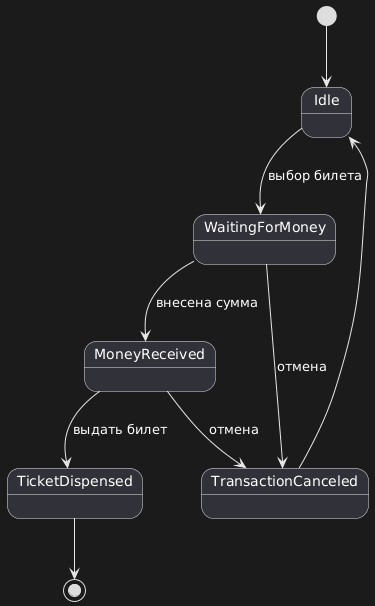

The diagram above was rendered by PlantUML. Its source (embedded in the PNG):
@startuml
[*] --> Idle

Idle --> WaitingForMoney : выбор билета

WaitingForMoney --> MoneyReceived : внесена сумма
WaitingForMoney --> TransactionCanceled : отмена

MoneyReceived --> TicketDispensed : выдать билет
MoneyReceived --> TransactionCanceled : отмена

TicketDispensed --> [*]
TransactionCanceled --> Idle
@enduml